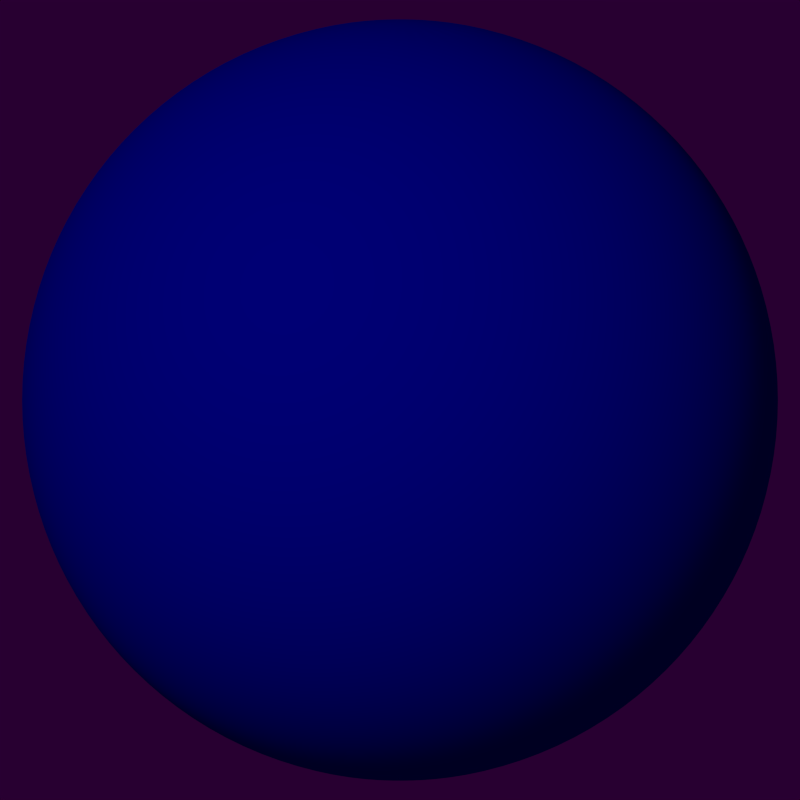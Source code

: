 # Source: Planet.blend  (saved by Blender 2.69.0; exported with 4.5.12 LTS)
import bpy
from mathutils import Matrix  # noqa: F401  (used for matrix-valued properties, if any)

bpy.ops.wm.read_factory_settings(use_empty=True)
scene = bpy.context.scene
scene.name = 'Scene'

# ---- collections
col_collection_1 = bpy.data.collections.new('Collection 1'); scene.collection.children.link(col_collection_1)

# ---- materials (node trees are filled in below, after node groups)
mat_material_001 = bpy.data.materials.new('Material.001')
mat_material_001.alpha_threshold = 0.0
mat_material_001.use_transparent_shadow = False
mat_material_001.diffuse_color = (0.0, 0.0, 0.5, 1.0)
mat_material_001.roughness = 0.5
mat_material_001.specular_intensity = 0.2
mat_material_001.line_color = (0.0, 0.0, 0.0, 1.0)

# ---- material node trees

# ---- world
world_world = bpy.data.worlds.new('World'); scene.world = world_world
world_world.color = (0.0214, 0.0, 0.03106)
world_world.use_sun_shadow = False
world_world.sun_shadow_jitter_overblur = 0.0
world_world.cycles.sampling_method = 'MANUAL'
world_world.cycles.sample_map_resolution = 256

# ---- cameras
cam_camera = bpy.data.cameras.new('Camera')
cam_camera.type = 'ORTHO'
cam_camera.clip_end = 100.0
cam_camera.lens = 35.0
cam_camera.sensor_width = 32.0
cam_camera.sensor_height = 18.0
cam_camera.ortho_scale = 7.314
cam_camera.dof.focus_distance = 0.0
cam_camera.dof.aperture_fstop = 128.0

# ---- lights
light_lamp = bpy.data.lights.new('Lamp', 'SUN')
light_lamp.transmission_factor = 0.0
light_lamp.cutoff_distance = 30.0
light_lamp.angle = 0.1993
light_lamp.energy = 1.0
light_lamp.shadow_buffer_clip_start = 1.001
light_lamp.shadow_soft_size = 0.1
light_lamp.shadow_cascade_max_distance = 1000.0
light_lamp.cycles.use_multiple_importance_sampling = False

# ---- meshes
me_sphere = bpy.data.meshes.new('Sphere')
me_sphere.from_pydata([(-0.6828, -2.598e-07, 3.433), (-1.339, -2.598e-07, 3.234), (-1.944, -2.598e-07, 2.91), (-2.475, -2.598e-07, 2.475), (-2.91, -2.598e-07, 1.944), (-3.234, -2.598e-07, 1.339), (-3.433, -2.598e-07, 0.6828), (-3.5, -2.598e-07, 2.658e-07), (-3.433, -2.598e-07, -0.6828), (-3.234, -2.598e-07, -1.339), (-2.91, -2.598e-07, -1.944), (-2.475, -2.598e-07, -2.475), (-1.944, -2.598e-07, -2.91), (-1.339, -2.598e-07, -3.234), (-0.6828, -2.598e-07, -3.433), (6.003e-07, -2.598e-07, -3.5), (-0.6697, 0.1332, 3.433), (-1.314, 0.2613, 3.234), (-1.907, 0.3794, 2.91), (-2.427, 0.4828, 2.475), (-2.854, 0.5677, 1.944), (-3.171, 0.6308, 1.339), (-3.367, 0.6697, 0.6828), (-3.433, 0.6828, 2.658e-07), (-3.367, 0.6697, -0.6828), (-3.171, 0.6308, -1.339), (-2.854, 0.5677, -1.944), (-2.427, 0.4828, -2.475), (-1.907, 0.3794, -2.91), (-1.314, 0.2613, -3.234), (-0.6697, 0.1332, -3.433), (-0.6308, 0.2613, 3.433), (-1.237, 0.5126, 3.234), (-1.796, 0.7441, 2.91), (-2.286, 0.9471, 2.475), (-2.689, 1.114, 1.944), (-2.987, 1.237, 1.339), (-3.171, 1.314, 0.6828), (-3.234, 1.339, 2.658e-07), (-3.171, 1.314, -0.6828), (-2.987, 1.237, -1.339), (-2.689, 1.114, -1.944), (-2.286, 0.9471, -2.475), (-1.796, 0.7441, -2.91), (-1.237, 0.5126, -3.234), (-0.6308, 0.2613, -3.433), (-0.5677, 0.3794, 3.433), (-1.114, 0.7441, 3.234), (-1.617, 1.08, 2.91), (-2.058, 1.375, 2.475), (-2.42, 1.617, 1.944), (-2.689, 1.796, 1.339), (-2.854, 1.907, 0.6828), (-2.91, 1.944, 2.658e-07), (-2.854, 1.907, -0.6828), (-2.689, 1.796, -1.339), (-2.42, 1.617, -1.944), (-2.058, 1.375, -2.475), (-1.617, 1.08, -2.91), (-1.114, 0.7441, -3.234), (-0.5677, 0.3794, -3.433), (-0.4828, 0.4828, 3.433), (-0.9471, 0.9471, 3.234), (-1.375, 1.375, 2.91), (-1.75, 1.75, 2.475), (-2.058, 2.058, 1.944), (-2.286, 2.286, 1.339), (-2.427, 2.427, 0.6828), (-2.475, 2.475, 2.658e-07), (-2.427, 2.427, -0.6828), (-2.286, 2.286, -1.339), (-2.058, 2.058, -1.944), (-1.75, 1.75, -2.475), (-1.375, 1.375, -2.91), (-0.9471, 0.9471, -3.234), (-0.4828, 0.4828, -3.433), (-0.3794, 0.5677, 3.433), (-0.7441, 1.114, 3.234), (-1.08, 1.617, 2.91), (-1.375, 2.058, 2.475), (-1.617, 2.42, 1.944), (-1.796, 2.689, 1.339), (-1.907, 2.854, 0.6828), (-1.944, 2.91, 2.658e-07), (-1.907, 2.854, -0.6828), (-1.796, 2.689, -1.339), (-1.617, 2.42, -1.944), (-1.375, 2.058, -2.475), (-1.08, 1.617, -2.91), (-0.7441, 1.114, -3.234), (-0.3794, 0.5677, -3.433), (-0.2613, 0.6308, 3.433), (-0.5126, 1.237, 3.234), (-0.7441, 1.796, 2.91), (-0.9471, 2.286, 2.475), (-1.114, 2.689, 1.944), (-1.237, 2.987, 1.339), (-1.314, 3.171, 0.6828), (-1.339, 3.234, 2.658e-07), (-1.314, 3.171, -0.6828), (-1.237, 2.987, -1.339), (-1.114, 2.689, -1.944), (-0.9471, 2.286, -2.475), (-0.7441, 1.796, -2.91), (-0.5126, 1.237, -3.234), (-0.2613, 0.6308, -3.433), (-0.1332, 0.6697, 3.433), (-0.2613, 1.314, 3.234), (-0.3794, 1.907, 2.91), (-0.4828, 2.427, 2.475), (-0.5677, 2.854, 1.944), (-0.6308, 3.171, 1.339), (-0.6697, 3.367, 0.6828), (-0.6828, 3.433, 2.658e-07), (-0.6697, 3.367, -0.6828), (-0.6308, 3.171, -1.339), (-0.5677, 2.854, -1.944), (-0.4828, 2.427, -2.475), (-0.3794, 1.907, -2.91), (-0.2613, 1.314, -3.234), (-0.1332, 0.6697, -3.433), (6.031e-07, 0.6828, 3.433), (5.77e-07, 1.339, 3.234), (5.509e-07, 1.944, 2.91), (5.77e-07, 2.475, 2.475), (6.291e-07, 2.91, 1.944), (4.205e-07, 3.234, 1.339), (8.378e-07, 3.433, 0.6828), (7.856e-07, 3.5, 2.658e-07), (8.378e-07, 3.433, -0.6828), (2.641e-07, 3.234, -1.339), (6.291e-07, 2.91, -1.944), (5.77e-07, 2.475, -2.475), (6.552e-07, 1.944, -2.91), (5.248e-07, 1.339, -3.234), (5.379e-07, 0.6828, -3.433), (0.1332, 0.6697, 3.433), (0.2613, 1.314, 3.234), (0.3794, 1.907, 2.91), (0.4828, 2.427, 2.475), (0.5677, 2.854, 1.944), (0.6308, 3.171, 1.339), (0.6697, 3.367, 0.6828), (0.6828, 3.433, 2.658e-07), (0.6697, 3.367, -0.6828), (0.6308, 3.171, -1.339), (0.5677, 2.854, -1.944), (0.4828, 2.427, -2.475), (0.3794, 1.907, -2.91), (0.2613, 1.314, -3.234), (0.1332, 0.6697, -3.433), (0.2613, 0.6308, 3.433), (0.5126, 1.237, 3.234), (0.7441, 1.796, 2.91), (0.9471, 2.286, 2.475), (1.114, 2.689, 1.944), (1.237, 2.987, 1.339), (1.314, 3.171, 0.6828), (1.339, 3.234, 2.658e-07), (1.314, 3.171, -0.6828), (1.237, 2.987, -1.339), (1.114, 2.689, -1.944), (0.9471, 2.286, -2.475), (0.7441, 1.796, -2.91), (0.5126, 1.237, -3.234), (0.2613, 0.6308, -3.433), (0.3794, 0.5677, 3.433), (0.7441, 1.114, 3.234), (1.08, 1.617, 2.91), (1.375, 2.058, 2.475), (1.617, 2.42, 1.944), (1.796, 2.689, 1.339), (1.907, 2.854, 0.6828), (1.944, 2.91, 2.658e-07), (1.907, 2.854, -0.6828), (1.796, 2.689, -1.339), (1.617, 2.42, -1.944), (1.375, 2.058, -2.475), (1.08, 1.617, -2.91), (0.7441, 1.114, -3.234), (0.3794, 0.5677, -3.433), (0.4828, 0.4828, 3.433), (0.9471, 0.9471, 3.234), (1.375, 1.375, 2.91), (1.75, 1.75, 2.475), (2.058, 2.058, 1.944), (2.286, 2.286, 1.339), (2.427, 2.427, 0.6828), (2.475, 2.475, 2.658e-07), (2.427, 2.427, -0.6828), (2.286, 2.286, -1.339), (2.058, 2.058, -1.944), (1.75, 1.75, -2.475), (1.375, 1.375, -2.91), (0.9471, 0.9471, -3.234), (0.4828, 0.4828, -3.433), (0.5677, 0.3794, 3.433), (1.114, 0.7441, 3.234), (1.617, 1.08, 2.91), (2.058, 1.375, 2.475), (2.42, 1.617, 1.944), (2.689, 1.796, 1.339), (2.854, 1.907, 0.6828), (2.91, 1.944, 2.658e-07), (2.854, 1.907, -0.6828), (2.689, 1.796, -1.339), (2.42, 1.617, -1.944), (2.058, 1.375, -2.475), (1.617, 1.08, -2.91), (1.114, 0.7441, -3.234), (0.5677, 0.3794, -3.433), (0.6308, 0.2613, 3.433), (1.237, 0.5126, 3.234), (1.796, 0.7441, 2.91), (2.286, 0.9471, 2.475), (2.689, 1.114, 1.944), (2.987, 1.237, 1.339), (3.171, 1.314, 0.6828), (3.234, 1.339, 2.658e-07), (3.171, 1.314, -0.6828), (2.987, 1.237, -1.339), (2.689, 1.114, -1.944), (2.286, 0.9471, -2.475), (1.796, 0.7441, -2.91), (1.237, 0.5126, -3.234), (0.6308, 0.2613, -3.433), (0.6697, 0.1332, 3.433), (1.314, 0.2613, 3.234), (1.907, 0.3794, 2.91), (2.427, 0.4828, 2.475), (2.854, 0.5677, 1.944), (3.171, 0.6308, 1.339), (3.367, 0.6697, 0.6828), (3.433, 0.6828, 2.658e-07), (3.367, 0.6697, -0.6828), (3.171, 0.6308, -1.339), (2.854, 0.5677, -1.944), (2.427, 0.4828, -2.475), (1.907, 0.3794, -2.91), (1.314, 0.2613, -3.234), (0.6697, 0.1332, -3.433), (0.6828, -2.85e-07, 3.433), (1.339, -1.155e-07, 3.234), (1.944, -1.677e-07, 2.91), (2.475, -3.502e-07, 2.475), (2.91, -5.588e-07, 1.944), (3.234, -3.728e-08, 1.339), (3.433, -5.588e-07, 0.6828), (3.5, -6.11e-07, 2.658e-07), (3.433, -5.588e-07, -0.6828), (3.234, -3.728e-08, -1.339), (2.91, -5.588e-07, -1.944), (2.475, -3.502e-07, -2.475), (1.944, -2.98e-07, -2.91), (1.339, -2.459e-07, -3.234), (0.6828, -2.459e-07, -3.433), (0.6697, -0.1332, 3.433), (1.314, -0.2613, 3.234), (1.907, -0.3794, 2.91), (2.427, -0.4828, 2.475), (2.854, -0.5677, 1.944), (3.171, -0.6308, 1.339), (3.367, -0.6697, 0.6828), (3.433, -0.6828, 2.658e-07), (3.367, -0.6697, -0.6828), (3.171, -0.6308, -1.339), (2.854, -0.5677, -1.944), (2.427, -0.4828, -2.475), (1.907, -0.3794, -2.91), (1.314, -0.2613, -3.234), (0.6697, -0.1332, -3.433), (0.6308, -0.2613, 3.433), (1.237, -0.5126, 3.234), (1.796, -0.7441, 2.91), (2.286, -0.9471, 2.475), (2.689, -1.114, 1.944), (2.987, -1.237, 1.339), (3.171, -1.314, 0.6828), (3.234, -1.339, 2.658e-07), (3.171, -1.314, -0.6828), (2.987, -1.237, -1.339), (2.689, -1.114, -1.944), (2.286, -0.9471, -2.475), (1.796, -0.7441, -2.91), (1.237, -0.5126, -3.234), (0.6308, -0.2613, -3.433), (0.5677, -0.3794, 3.433), (1.114, -0.7441, 3.234), (1.617, -1.08, 2.91), (2.058, -1.375, 2.475), (2.42, -1.617, 1.944), (2.689, -1.796, 1.339), (2.854, -1.907, 0.6828), (2.91, -1.944, 2.658e-07), (2.854, -1.907, -0.6828), (2.689, -1.796, -1.339), (2.42, -1.617, -1.944), (2.058, -1.375, -2.475), (1.617, -1.08, -2.91), (1.114, -0.7441, -3.234), (0.5677, -0.3794, -3.433), (0.4828, -0.4828, 3.433), (0.9471, -0.9471, 3.234), (1.375, -1.375, 2.91), (1.75, -1.75, 2.475), (2.058, -2.058, 1.944), (2.286, -2.286, 1.339), (2.427, -2.427, 0.6828), (2.475, -2.475, 2.658e-07), (2.427, -2.427, -0.6828), (2.286, -2.286, -1.339), (2.058, -2.058, -1.944), (1.75, -1.75, -2.475), (1.375, -1.375, -2.91), (0.9471, -0.9471, -3.234), (0.4828, -0.4828, -3.433), (0.3794, -0.5677, 3.433), (0.7441, -1.114, 3.234), (1.08, -1.617, 2.91), (1.375, -2.058, 2.475), (1.617, -2.42, 1.944), (1.796, -2.689, 1.339), (1.907, -2.854, 0.6828), (1.944, -2.91, 2.658e-07), (1.907, -2.854, -0.6828), (1.796, -2.689, -1.339), (1.617, -2.42, -1.944), (1.375, -2.058, -2.475), (1.08, -1.617, -2.91), (0.7441, -1.114, -3.234), (0.3794, -0.5677, -3.433), (0.2613, -0.6308, 3.433), (0.5126, -1.237, 3.234), (0.7441, -1.796, 2.91), (0.9471, -2.286, 2.475), (1.114, -2.689, 1.944), (1.237, -2.987, 1.339), (1.314, -3.171, 0.6828), (1.339, -3.234, 2.658e-07), (1.314, -3.171, -0.6828), (1.237, -2.987, -1.339), (1.114, -2.689, -1.944), (0.9471, -2.286, -2.475), (0.7441, -1.796, -2.91), (0.5126, -1.237, -3.234), (0.2613, -0.6308, -3.433), (0.1332, -0.6697, 3.433), (0.2613, -1.314, 3.234), (0.3794, -1.907, 2.91), (0.4828, -2.427, 2.475), (0.5677, -2.854, 1.944), (0.6308, -3.171, 1.339), (0.6697, -3.367, 0.6828), (0.6828, -3.433, 2.658e-07), (0.6697, -3.367, -0.6828), (0.6308, -3.171, -1.339), (0.5677, -2.854, -1.944), (0.4828, -2.427, -2.475), (0.3794, -1.907, -2.91), (0.2613, -1.314, -3.234), (0.1332, -0.6697, -3.433), (5.509e-07, -0.6828, 3.433), (4.466e-07, -1.339, 3.234), (4.466e-07, -1.944, 2.91), (1.076e-07, -2.475, 2.475), (-4.887e-08, -2.91, 1.944), (5.77e-07, -3.234, 1.339), (-2.053e-07, -3.433, 0.6828), (-4.887e-08, -3.5, 2.658e-07), (-2.053e-07, -3.433, -0.6828), (5.77e-07, -3.234, -1.339), (-4.887e-08, -2.91, -1.944), (1.076e-07, -2.475, -2.475), (3.684e-07, -1.944, -2.91), (3.423e-07, -1.339, -3.234), (5.639e-07, -0.6828, -3.433), (-0.1332, -0.6697, 3.433), (-0.2613, -1.314, 3.234), (-0.3794, -1.907, 2.91), (-0.4828, -2.427, 2.475), (-0.5677, -2.854, 1.944), (-0.6308, -3.171, 1.339), (-0.6697, -3.367, 0.6828), (-0.6828, -3.433, 2.658e-07), (-0.6697, -3.367, -0.6828), (-0.6308, -3.171, -1.339), (-0.5677, -2.854, -1.944), (-0.4828, -2.427, -2.475), (-0.3794, -1.907, -2.91), (-0.2613, -1.314, -3.234), (-0.1332, -0.6697, -3.433), (1.638e-07, -1.313e-06, 3.5), (-0.2613, -0.6308, 3.433), (-0.5126, -1.237, 3.234), (-0.7441, -1.796, 2.91), (-0.9471, -2.286, 2.475), (-1.114, -2.689, 1.944), (-1.237, -2.987, 1.339), (-1.314, -3.171, 0.6828), (-1.339, -3.234, 2.658e-07), (-1.314, -3.171, -0.6828), (-1.237, -2.987, -1.339), (-1.114, -2.689, -1.944), (-0.9471, -2.286, -2.475), (-0.7441, -1.796, -2.91), (-0.5126, -1.237, -3.234), (-0.2613, -0.6308, -3.433), (-0.3794, -0.5677, 3.433), (-0.7441, -1.114, 3.234), (-1.08, -1.617, 2.91), (-1.375, -2.058, 2.475), (-1.617, -2.42, 1.944), (-1.796, -2.689, 1.339), (-1.907, -2.854, 0.6828), (-1.944, -2.91, 2.658e-07), (-1.907, -2.854, -0.6828), (-1.796, -2.689, -1.339), (-1.617, -2.42, -1.944), (-1.375, -2.058, -2.475), (-1.08, -1.617, -2.91), (-0.7441, -1.114, -3.234), (-0.3794, -0.5677, -3.433), (-0.4828, -0.4828, 3.433), (-0.9471, -0.9471, 3.234), (-1.375, -1.375, 2.91), (-1.75, -1.75, 2.475), (-2.058, -2.058, 1.944), (-2.286, -2.286, 1.339), (-2.427, -2.427, 0.6828), (-2.475, -2.475, 2.658e-07), (-2.427, -2.427, -0.6828), (-2.286, -2.286, -1.339), (-2.058, -2.058, -1.944), (-1.75, -1.75, -2.475), (-1.375, -1.375, -2.91), (-0.9471, -0.9471, -3.234), (-0.4828, -0.4828, -3.433), (-0.5677, -0.3794, 3.433), (-1.114, -0.7441, 3.234), (-1.617, -1.08, 2.91), (-2.058, -1.375, 2.475), (-2.42, -1.617, 1.944), (-2.689, -1.796, 1.339), (-2.854, -1.907, 0.6828), (-2.91, -1.944, 2.658e-07), (-2.854, -1.907, -0.6828), (-2.689, -1.796, -1.339), (-2.42, -1.617, -1.944), (-2.058, -1.375, -2.475), (-1.617, -1.08, -2.91), (-1.114, -0.7441, -3.234), (-0.5677, -0.3794, -3.433), (-0.6308, -0.2613, 3.433), (-1.237, -0.5126, 3.234), (-1.796, -0.7441, 2.91), (-2.286, -0.9471, 2.475), (-2.689, -1.114, 1.944), (-2.987, -1.237, 1.339), (-3.171, -1.314, 0.6828), (-3.234, -1.339, 2.658e-07), (-3.171, -1.314, -0.6828), (-2.987, -1.237, -1.339), (-2.689, -1.114, -1.944), (-2.286, -0.9471, -2.475), (-1.796, -0.7441, -2.91), (-1.237, -0.5126, -3.234), (-0.6308, -0.2613, -3.433), (-0.6697, -0.1332, 3.433), (-1.314, -0.2613, 3.234), (-1.907, -0.3794, 2.91), (-2.427, -0.4828, 2.475), (-2.854, -0.5677, 1.944), (-3.171, -0.6308, 1.339), (-3.367, -0.6697, 0.6828), (-3.433, -0.6828, 2.658e-07), (-3.367, -0.6697, -0.6828), (-3.171, -0.6308, -1.339), (-2.854, -0.5677, -1.944), (-2.427, -0.4828, -2.475), (-1.907, -0.3794, -2.91), (-1.314, -0.2613, -3.234), (-0.6697, -0.1332, -3.433)], [], [(7, 6, 22, 23), (5, 4, 20, 21), (3, 2, 18, 19), (14, 13, 29, 30), (1, 0, 16, 17), (12, 11, 27, 28), (10, 9, 25, 26), (8, 7, 23, 24), (6, 5, 21, 22), (4, 3, 19, 20), (2, 1, 17, 18), (13, 12, 28, 29), (11, 10, 26, 27), (9, 8, 24, 25), (18, 17, 32, 33), (29, 28, 43, 44), (27, 26, 41, 42), (25, 24, 39, 40), (23, 22, 37, 38), (21, 20, 35, 36), (19, 18, 33, 34), (30, 29, 44, 45), (17, 16, 31, 32), (28, 27, 42, 43), (26, 25, 40, 41), (24, 23, 38, 39), (22, 21, 36, 37), (20, 19, 34, 35), (33, 32, 47, 48), (44, 43, 58, 59), (42, 41, 56, 57), (40, 39, 54, 55), (38, 37, 52, 53), (36, 35, 50, 51), (34, 33, 48, 49), (45, 44, 59, 60), (32, 31, 46, 47), (43, 42, 57, 58), (41, 40, 55, 56), (39, 38, 53, 54), (37, 36, 51, 52), (35, 34, 49, 50), (48, 47, 62, 63), (59, 58, 73, 74), (57, 56, 71, 72), (55, 54, 69, 70), (53, 52, 67, 68), (51, 50, 65, 66), (49, 48, 63, 64), (60, 59, 74, 75), (47, 46, 61, 62), (58, 57, 72, 73), (56, 55, 70, 71), (54, 53, 68, 69), (52, 51, 66, 67), (50, 49, 64, 65), (63, 62, 77, 78), (74, 73, 88, 89), (72, 71, 86, 87), (70, 69, 84, 85), (68, 67, 82, 83), (66, 65, 80, 81), (64, 63, 78, 79), (75, 74, 89, 90), (62, 61, 76, 77), (73, 72, 87, 88), (71, 70, 85, 86), (69, 68, 83, 84), (67, 66, 81, 82), (65, 64, 79, 80), (78, 77, 92, 93), (89, 88, 103, 104), (87, 86, 101, 102), (85, 84, 99, 100), (83, 82, 97, 98), (81, 80, 95, 96), (79, 78, 93, 94), (90, 89, 104, 105), (77, 76, 91, 92), (88, 87, 102, 103), (86, 85, 100, 101), (84, 83, 98, 99), (82, 81, 96, 97), (80, 79, 94, 95), (93, 92, 107, 108), (104, 103, 118, 119), (102, 101, 116, 117), (100, 99, 114, 115), (98, 97, 112, 113), (96, 95, 110, 111), (94, 93, 108, 109), (105, 104, 119, 120), (92, 91, 106, 107), (103, 102, 117, 118), (101, 100, 115, 116), (99, 98, 113, 114), (97, 96, 111, 112), (95, 94, 109, 110), (108, 107, 122, 123), (119, 118, 133, 134), (117, 116, 131, 132), (115, 114, 129, 130), (113, 112, 127, 128), (111, 110, 125, 126), (109, 108, 123, 124), (120, 119, 134, 135), (107, 106, 121, 122), (118, 117, 132, 133), (116, 115, 130, 131), (114, 113, 128, 129), (112, 111, 126, 127), (110, 109, 124, 125), (123, 122, 137, 138), (134, 133, 148, 149), (132, 131, 146, 147), (130, 129, 144, 145), (128, 127, 142, 143), (126, 125, 140, 141), (124, 123, 138, 139), (135, 134, 149, 150), (122, 121, 136, 137), (133, 132, 147, 148), (131, 130, 145, 146), (129, 128, 143, 144), (127, 126, 141, 142), (125, 124, 139, 140), (138, 137, 152, 153), (149, 148, 163, 164), (147, 146, 161, 162), (145, 144, 159, 160), (143, 142, 157, 158), (141, 140, 155, 156), (139, 138, 153, 154), (150, 149, 164, 165), (137, 136, 151, 152), (148, 147, 162, 163), (146, 145, 160, 161), (144, 143, 158, 159), (142, 141, 156, 157), (140, 139, 154, 155), (153, 152, 167, 168), (164, 163, 178, 179), (162, 161, 176, 177), (160, 159, 174, 175), (158, 157, 172, 173), (156, 155, 170, 171), (154, 153, 168, 169), (165, 164, 179, 180), (152, 151, 166, 167), (163, 162, 177, 178), (161, 160, 175, 176), (159, 158, 173, 174), (157, 156, 171, 172), (155, 154, 169, 170), (168, 167, 182, 183), (179, 178, 193, 194), (177, 176, 191, 192), (175, 174, 189, 190), (173, 172, 187, 188), (171, 170, 185, 186), (169, 168, 183, 184), (180, 179, 194, 195), (167, 166, 181, 182), (178, 177, 192, 193), (176, 175, 190, 191), (174, 173, 188, 189), (172, 171, 186, 187), (170, 169, 184, 185), (183, 182, 197, 198), (194, 193, 208, 209), (192, 191, 206, 207), (190, 189, 204, 205), (188, 187, 202, 203), (186, 185, 200, 201), (184, 183, 198, 199), (195, 194, 209, 210), (182, 181, 196, 197), (193, 192, 207, 208), (191, 190, 205, 206), (189, 188, 203, 204), (187, 186, 201, 202), (185, 184, 199, 200), (198, 197, 212, 213), (209, 208, 223, 224), (207, 206, 221, 222), (205, 204, 219, 220), (203, 202, 217, 218), (201, 200, 215, 216), (199, 198, 213, 214), (210, 209, 224, 225), (197, 196, 211, 212), (208, 207, 222, 223), (206, 205, 220, 221), (204, 203, 218, 219), (202, 201, 216, 217), (200, 199, 214, 215), (213, 212, 227, 228), (224, 223, 238, 239), (222, 221, 236, 237), (220, 219, 234, 235), (218, 217, 232, 233), (216, 215, 230, 231), (214, 213, 228, 229), (225, 224, 239, 240), (212, 211, 226, 227), (223, 222, 237, 238), (221, 220, 235, 236), (219, 218, 233, 234), (217, 216, 231, 232), (215, 214, 229, 230), (228, 227, 242, 243), (239, 238, 253, 254), (237, 236, 251, 252), (235, 234, 249, 250), (233, 232, 247, 248), (231, 230, 245, 246), (229, 228, 243, 244), (240, 239, 254, 255), (227, 226, 241, 242), (238, 237, 252, 253), (236, 235, 250, 251), (234, 233, 248, 249), (232, 231, 246, 247), (230, 229, 244, 245), (243, 242, 257, 258), (254, 253, 268, 269), (252, 251, 266, 267), (250, 249, 264, 265), (248, 247, 262, 263), (246, 245, 260, 261), (244, 243, 258, 259), (255, 254, 269, 270), (242, 241, 256, 257), (253, 252, 267, 268), (251, 250, 265, 266), (249, 248, 263, 264), (247, 246, 261, 262), (245, 244, 259, 260), (258, 257, 272, 273), (269, 268, 283, 284), (267, 266, 281, 282), (265, 264, 279, 280), (263, 262, 277, 278), (261, 260, 275, 276), (259, 258, 273, 274), (270, 269, 284, 285), (257, 256, 271, 272), (268, 267, 282, 283), (266, 265, 280, 281), (264, 263, 278, 279), (262, 261, 276, 277), (260, 259, 274, 275), (273, 272, 287, 288), (284, 283, 298, 299), (282, 281, 296, 297), (280, 279, 294, 295), (278, 277, 292, 293), (276, 275, 290, 291), (274, 273, 288, 289), (285, 284, 299, 300), (272, 271, 286, 287), (283, 282, 297, 298), (281, 280, 295, 296), (279, 278, 293, 294), (277, 276, 291, 292), (275, 274, 289, 290), (288, 287, 302, 303), (299, 298, 313, 314), (297, 296, 311, 312), (295, 294, 309, 310), (293, 292, 307, 308), (291, 290, 305, 306), (289, 288, 303, 304), (300, 299, 314, 315), (287, 286, 301, 302), (298, 297, 312, 313), (296, 295, 310, 311), (294, 293, 308, 309), (292, 291, 306, 307), (290, 289, 304, 305), (303, 302, 317, 318), (314, 313, 328, 329), (312, 311, 326, 327), (310, 309, 324, 325), (308, 307, 322, 323), (306, 305, 320, 321), (304, 303, 318, 319), (315, 314, 329, 330), (302, 301, 316, 317), (313, 312, 327, 328), (311, 310, 325, 326), (309, 308, 323, 324), (307, 306, 321, 322), (305, 304, 319, 320), (318, 317, 332, 333), (329, 328, 343, 344), (327, 326, 341, 342), (325, 324, 339, 340), (323, 322, 337, 338), (321, 320, 335, 336), (319, 318, 333, 334), (330, 329, 344, 345), (317, 316, 331, 332), (328, 327, 342, 343), (326, 325, 340, 341), (324, 323, 338, 339), (322, 321, 336, 337), (320, 319, 334, 335), (333, 332, 347, 348), (344, 343, 358, 359), (342, 341, 356, 357), (340, 339, 354, 355), (338, 337, 352, 353), (336, 335, 350, 351), (334, 333, 348, 349), (345, 344, 359, 360), (332, 331, 346, 347), (343, 342, 357, 358), (341, 340, 355, 356), (339, 338, 353, 354), (337, 336, 351, 352), (335, 334, 349, 350), (348, 347, 362, 363), (359, 358, 373, 374), (357, 356, 371, 372), (355, 354, 369, 370), (353, 352, 367, 368), (351, 350, 365, 366), (349, 348, 363, 364), (360, 359, 374, 375), (347, 346, 361, 362), (358, 357, 372, 373), (356, 355, 370, 371), (354, 353, 368, 369), (352, 351, 366, 367), (350, 349, 364, 365), (363, 362, 377, 378), (374, 373, 388, 389), (372, 371, 386, 387), (370, 369, 384, 385), (368, 367, 382, 383), (366, 365, 380, 381), (364, 363, 378, 379), (375, 374, 389, 390), (362, 361, 376, 377), (373, 372, 387, 388), (371, 370, 385, 386), (369, 368, 383, 384), (367, 366, 381, 382), (365, 364, 379, 380), (378, 377, 393, 394), (389, 388, 404, 405), (387, 386, 402, 403), (385, 384, 400, 401), (383, 382, 398, 399), (381, 380, 396, 397), (379, 378, 394, 395), (390, 389, 405, 406), (377, 376, 392, 393), (388, 387, 403, 404), (386, 385, 401, 402), (384, 383, 399, 400), (382, 381, 397, 398), (380, 379, 395, 396), (394, 393, 408, 409), (405, 404, 419, 420), (403, 402, 417, 418), (401, 400, 415, 416), (399, 398, 413, 414), (397, 396, 411, 412), (395, 394, 409, 410), (406, 405, 420, 421), (393, 392, 407, 408), (404, 403, 418, 419), (402, 401, 416, 417), (400, 399, 414, 415), (398, 397, 412, 413), (396, 395, 410, 411), (409, 408, 423, 424), (420, 419, 434, 435), (418, 417, 432, 433), (416, 415, 430, 431), (414, 413, 428, 429), (412, 411, 426, 427), (410, 409, 424, 425), (421, 420, 435, 436), (408, 407, 422, 423), (419, 418, 433, 434), (417, 416, 431, 432), (415, 414, 429, 430), (413, 412, 427, 428), (411, 410, 425, 426), (424, 423, 438, 439), (435, 434, 449, 450), (433, 432, 447, 448), (431, 430, 445, 446), (429, 428, 443, 444), (427, 426, 441, 442), (425, 424, 439, 440), (436, 435, 450, 451), (423, 422, 437, 438), (434, 433, 448, 449), (432, 431, 446, 447), (430, 429, 444, 445), (428, 427, 442, 443), (426, 425, 440, 441), (439, 438, 453, 454), (450, 449, 464, 465), (448, 447, 462, 463), (446, 445, 460, 461), (444, 443, 458, 459), (442, 441, 456, 457), (440, 439, 454, 455), (451, 450, 465, 466), (438, 437, 452, 453), (449, 448, 463, 464), (447, 446, 461, 462), (445, 444, 459, 460), (443, 442, 457, 458), (441, 440, 455, 456), (454, 453, 468, 469), (465, 464, 479, 480), (463, 462, 477, 478), (461, 460, 475, 476), (459, 458, 473, 474), (457, 456, 471, 472), (455, 454, 469, 470), (466, 465, 480, 481), (453, 452, 467, 468), (464, 463, 478, 479), (462, 461, 476, 477), (460, 459, 474, 475), (458, 457, 472, 473), (456, 455, 470, 471), (15, 14, 30), (0, 391, 16), (16, 391, 31), (15, 30, 45), (31, 391, 46), (15, 45, 60), (46, 391, 61), (15, 60, 75), (61, 391, 76), (15, 75, 90), (76, 391, 91), (15, 90, 105), (91, 391, 106), (15, 105, 120), (106, 391, 121), (15, 120, 135), (121, 391, 136), (15, 135, 150), (136, 391, 151), (15, 150, 165), (151, 391, 166), (15, 165, 180), (166, 391, 181), (15, 180, 195), (181, 391, 196), (15, 195, 210), (196, 391, 211), (15, 210, 225), (211, 391, 226), (15, 225, 240), (226, 391, 241), (15, 240, 255), (241, 391, 256), (15, 255, 270), (256, 391, 271), (15, 270, 285), (271, 391, 286), (15, 285, 300), (286, 391, 301), (15, 300, 315), (301, 391, 316), (15, 315, 330), (316, 391, 331), (15, 330, 345), (331, 391, 346), (15, 345, 360), (346, 391, 361), (15, 360, 375), (361, 391, 376), (15, 375, 390), (376, 391, 392), (15, 390, 406), (392, 391, 407), (15, 406, 421), (407, 391, 422), (15, 421, 436), (422, 391, 437), (15, 436, 451), (437, 391, 452), (15, 451, 466), (452, 391, 467), (15, 466, 481), (469, 468, 1, 2), (480, 479, 12, 13), (467, 391, 0), (478, 477, 10, 11), (476, 475, 8, 9), (474, 473, 6, 7), (472, 471, 4, 5), (470, 469, 2, 3), (481, 480, 13, 14), (468, 467, 0, 1), (479, 478, 11, 12), (477, 476, 9, 10), (475, 474, 7, 8), (473, 472, 5, 6), (471, 470, 3, 4), (15, 481, 14)])
me_sphere.polygons.foreach_set('use_smooth', [True] * 512)
me_sphere.materials.append(mat_material_001)
me_sphere.use_remesh_preserve_volume = False
me_sphere.use_remesh_preserve_attributes = False
me_sphere.use_mirror_vertex_groups = False
me_sphere.update()

# ---- objects
ob_sphere = bpy.data.objects.new('Sphere', me_sphere)
ob_camera = bpy.data.objects.new('Camera', cam_camera)
ob_lamp = bpy.data.objects.new('Lamp', light_lamp)

# ---- transforms, parenting, visibility, modifiers, constraints
ob_sphere.location = (0.0, 0.0, 0.0)
ob_sphere.rotation_euler = (0.0, 0.0, -6.48)
ob_sphere.lineart.crease_threshold = 0.0
_m = ob_sphere.modifiers.new('Subsurf', 'SUBSURF')
_m.uv_smooth = 'PRESERVE_CORNERS'
_m.quality = 2
_m.levels = 0
_m.show_only_control_edges = False
ob_camera.location = (1.324e-15, -5.962, 0.678)
ob_camera.rotation_euler = (1.458, 2.206e-16, 1.97e-16)
ob_camera.lock_rotations_4d = False
ob_camera.empty_display_type = 'ARROWS'
ob_camera.color = (0.0, 0.0, 0.0, 0.0)
ob_camera.display_type = 'WIRE'
ob_camera.lineart.crease_threshold = 0.0
_c = ob_camera.constraints.new('TRACK_TO'); _c.name = 'Track To'
_c.target = ob_sphere
ob_lamp.parent = ob_camera
ob_lamp.matrix_parent_inverse = Matrix(((1.0, 0.0, 0.0, -0.0), (0.0, 1.0, 0.0, -0.0), (0.0, 0.0, 1.0, -6.0), (0.0, 0.0, 0.0, 1.0)))
ob_lamp.location = (-2.0, 2.0, 6.0)
ob_lamp.rotation_euler = (-0.2609, 0.3563, 1.711)
ob_lamp.lock_rotations_4d = False
ob_lamp.empty_display_type = 'ARROWS'
ob_lamp.color = (0.0, 0.0, 0.0, 0.0)
ob_lamp.lineart.crease_threshold = 0.0

# ---- collection membership
col_collection_1.objects.link(ob_sphere)
col_collection_1.objects.link(ob_camera)
col_collection_1.objects.link(ob_lamp)

# ---- scene / render settings (as saved in the file)
scene.camera = ob_camera
scene.frame_start = 0; scene.frame_end = 31; scene.frame_set(33)
scene.render.engine = 'BLENDER_EEVEE_NEXT'
scene.render.image_settings.compression = 90
scene.render.resolution_x = 64
scene.render.resolution_y = 64
scene.render.dither_intensity = 0.0
scene.render.film_transparent = True
scene.cycles.use_denoising = False
scene.cycles.samples = 10
scene.cycles.sampling_pattern = 'TABULATED_SOBOL'
scene.cycles.light_sampling_threshold = 0.0
scene.cycles.use_adaptive_sampling = False
scene.cycles.use_light_tree = False
scene.cycles.blur_glossy = 0.0
scene.cycles.volume_bounces = 1
scene.cycles.pixel_filter_type = 'GAUSSIAN'
scene.cycles.sample_clamp_indirect = 0.0
scene.view_settings.view_transform = 'Standard'
bpy.context.view_layer.update()

